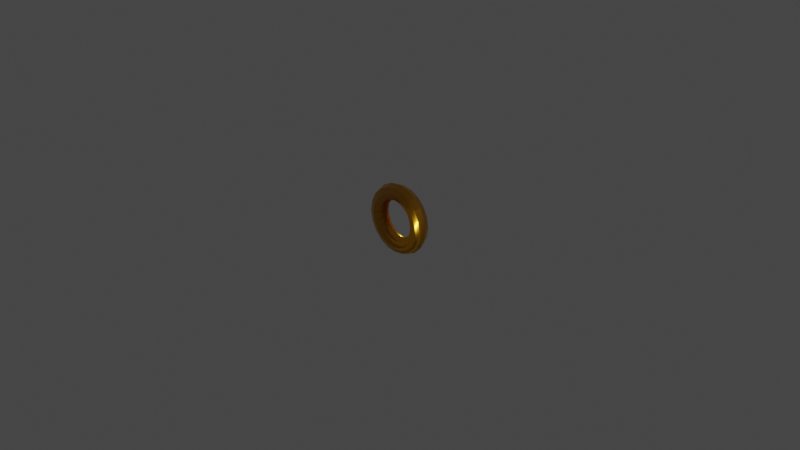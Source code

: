 # Source: Coin-1.blend  (saved by Blender 5.0.118; exported with 4.5.12 LTS)
import bpy
from mathutils import Matrix  # noqa: F401  (used for matrix-valued properties, if any)

bpy.ops.wm.read_factory_settings(use_empty=True)
scene = bpy.context.scene
scene.name = 'Scene'

# ---- collections
col_collection = bpy.data.collections.new('Collection'); scene.collection.children.link(col_collection)

# ---- images (referenced by path relative to the original .blend; pixels are not part of the script)
import os
ASSET_DIR = os.environ.get("B2B_ASSET_DIR", "")  # directory of the original .blend (textures are referenced by path, not embedded)
HERE = os.path.dirname(os.path.abspath(__file__))  # packed textures are extracted next to this script under _unpacked/

def load_image(name, relpath, width, height, colorspace="sRGB"):
    """Load a texture the original file referenced (path relative to the .blend, or extracted next to this script)."""
    p = next((c for c in (os.path.join(HERE, relpath), os.path.join(ASSET_DIR, relpath)) if relpath and os.path.exists(c)), "")
    if p:
        img = bpy.data.images.load(p, check_existing=True)
        img.name = name
    else:  # same state as the original file: an image datablock whose file is absent (Cycles renders it pink)
        img = bpy.data.images.new(name, width, height)
        img.source = "FILE"
        img.filepath = "//" + (relpath or name)
    img.colorspace_settings.name = colorspace
    return img
img_coin_nm = load_image('Coin_Nm', 'Coin_Nm.png', 1024, 1024, 'Linear Rec.709')
img_coin_r = load_image('Coin_R', 'Coin_R.png', 1024, 1024, 'sRGB')

# ---- materials (node trees are filled in below, after node groups)
mat_m_gold = bpy.data.materials.new('m_gold')
mat_m_gold.use_backface_culling_lightprobe_volume = False

# ---- material node trees
mat_m_gold.use_nodes = True; mat_m_gold.node_tree.nodes.clear()
_N = mat_m_gold.node_tree.nodes; _L = mat_m_gold.node_tree.links
n0 = _N.new('ShaderNodeOutputMaterial'); n0.name = 'Material Output'; n0.location = (300, 300)
n1 = _N.new('ShaderNodeBsdfPrincipled'); n1.name = 'Principled BSDF'; n1.location = (10, 300)
n1.distribution = 'GGX'
n1.subsurface_method = 'BURLEY'
n1.inputs[0].default_value = (1.0, 0.4649, 0.02992, 1.0)
n1.inputs[1].default_value = 1.0
n1.inputs[3].default_value = 1.45
n1.inputs[27].default_value = (0.0, 0.0, 0.0, 1.0)
n1.inputs[28].default_value = 1.0
n2 = _N.new('ShaderNodeNormalMap'); n2.name = 'Normal Map'; n2.location = (-190, -120)
n3 = _N.new('ShaderNodeTexImage'); n3.name = 'Image Texture'; n3.location = (-480, -160)
n3.image = img_coin_nm
n4 = _N.new('ShaderNodeTexImage'); n4.name = 'Image Texture.001'; n4.location = (-280, 160)
n4.image = img_coin_r
_L.new(n1.outputs[0], n0.inputs[0])
_L.new(n2.outputs[0], n1.inputs[5])
_L.new(n3.outputs[0], n2.inputs[1])
_L.new(n4.outputs[0], n1.inputs[2])
n0.is_active_output = True

# ---- world
world_world = bpy.data.worlds.new('World'); scene.world = world_world
world_world.use_nodes = True; world_world.node_tree.nodes.clear()
_N = world_world.node_tree.nodes; _L = world_world.node_tree.links
n0 = _N.new('ShaderNodeOutputWorld'); n0.name = 'World Output'; n0.location = (300, 300)
n1 = _N.new('ShaderNodeBackground'); n1.name = 'Background'; n1.location = (10, 300)
n1.inputs[0].default_value = (0.05088, 0.05088, 0.05088, 1.0)
_L.new(n1.outputs[0], n0.inputs[0])
n0.is_active_output = True
world_world.color = (0.05088, 0.05088, 0.05088)
world_world.use_sun_shadow = False
world_world.sun_shadow_jitter_overblur = 0.0

# ---- cameras
cam_camera = bpy.data.cameras.new('Camera')
cam_camera.clip_end = 100.0
cam_camera.ortho_scale = 7.314

# ---- lights
light_light = bpy.data.lights.new('Light', 'POINT')
light_light.transmission_factor = 0.0
light_light.energy = 1000.0
light_light.shadow_soft_size = 0.1
light_light.shadow_maximum_resolution = 0.006
light_light.use_absolute_resolution = True

# ---- meshes
me_torus = bpy.data.meshes.new('Torus')
me_torus.from_pydata([(0.38, -1.374e-08, 1.374e-08), (0.3536, -0.06364, 7.451e-09), (0.29, -0.09, 7.451e-09), (0.2264, -0.06364, 7.451e-09), (0.2, -1.374e-08, 1.374e-08), (0.2264, 0.06364, 1.49e-08), (0.29, 0.09, 1.49e-08), (0.3536, 0.06364, 1.49e-08), (0.3614, -2.235e-08, 0.1174), (0.3363, -0.06364, 0.1093), (0.2758, -0.09, 0.08961), (0.2153, -0.06364, 0.06995), (0.1902, -1.49e-08, 0.0618), (0.2153, 0.06364, 0.06995), (0.2758, 0.09, 0.08961), (0.3363, 0.06364, 0.1093), (0.3074, -2.98e-08, 0.2234), (0.2861, -0.06364, 0.2079), (0.2346, -0.09, 0.1705), (0.1831, -0.06364, 0.1331), (0.1618, -2.235e-08, 0.1176), (0.1831, 0.06364, 0.1331), (0.2346, 0.09, 0.1705), (0.2861, 0.06364, 0.2079), (0.2234, -2.98e-08, 0.3074), (0.2079, -0.06364, 0.2861), (0.1705, -0.09, 0.2346), (0.1331, -0.06364, 0.1831), (0.1176, -1.49e-08, 0.1618), (0.1331, 0.06364, 0.1831), (0.1705, 0.09, 0.2346), (0.2079, 0.06364, 0.2861), (0.1174, -2.98e-08, 0.3614), (0.1093, -0.06364, 0.3363), (0.08961, -0.09, 0.2758), (0.06995, -0.06364, 0.2153), (0.0618, -1.49e-08, 0.1902), (0.06995, 0.06364, 0.2153), (0.08961, 0.09, 0.2758), (0.1093, 0.06364, 0.3363), (2.869e-08, -2.98e-08, 0.38), (2.67e-08, -0.06364, 0.3536), (2.189e-08, -0.09, 0.29), (1.709e-08, -0.06364, 0.2264), (1.51e-08, -2.98e-08, 0.2), (1.709e-08, 0.06364, 0.2264), (2.189e-08, 0.09, 0.29), (2.67e-08, 0.06364, 0.3536), (-0.1174, -2.98e-08, 0.3614), (-0.1093, -0.06364, 0.3363), (-0.08961, -0.09, 0.2758), (-0.06995, -0.06364, 0.2153), (-0.0618, -1.49e-08, 0.1902), (-0.06995, 0.06364, 0.2153), (-0.08961, 0.09, 0.2758), (-0.1093, 0.06364, 0.3363), (-0.2234, -2.98e-08, 0.3074), (-0.2079, -0.06364, 0.2861), (-0.1705, -0.09, 0.2346), (-0.1331, -0.06364, 0.1831), (-0.1176, -1.49e-08, 0.1618), (-0.1331, 0.06364, 0.1831), (-0.1705, 0.09, 0.2346), (-0.2079, 0.06364, 0.2861), (-0.3074, -2.98e-08, 0.2234), (-0.2861, -0.06364, 0.2079), (-0.2346, -0.09, 0.1705), (-0.1831, -0.06364, 0.1331), (-0.1618, -2.235e-08, 0.1176), (-0.1831, 0.06364, 0.1331), (-0.2346, 0.09, 0.1705), (-0.2861, 0.06364, 0.2079), (-0.3614, -2.235e-08, 0.1174), (-0.3363, -0.06364, 0.1093), (-0.2758, -0.09, 0.08961), (-0.2153, -0.06364, 0.06995), (-0.1902, -1.49e-08, 0.0618), (-0.2153, 0.06364, 0.06995), (-0.2758, 0.09, 0.08961), (-0.3363, 0.06364, 0.1093), (-0.38, -1.374e-08, 4.696e-08), (-0.3536, -0.06364, 4.47e-08), (-0.29, -0.09, 3.725e-08), (-0.2264, -0.06364, 2.98e-08), (-0.2, -1.374e-08, 3.122e-08), (-0.2264, 0.06364, 3.725e-08), (-0.29, 0.09, 4.47e-08), (-0.3536, 0.06364, 4.47e-08), (-0.3614, -7.451e-09, -0.1174), (-0.3363, -0.06364, -0.1093), (-0.2758, -0.09, -0.08961), (-0.2153, -0.06364, -0.06995), (-0.1902, -1.118e-08, -0.0618), (-0.2153, 0.06364, -0.06995), (-0.2758, 0.09, -0.08961), (-0.3363, 0.06364, -0.1093), (-0.3074, 0.0, -0.2234), (-0.2861, -0.06364, -0.2079), (-0.2346, -0.09, -0.1705), (-0.1831, -0.06364, -0.1331), (-0.1618, -7.451e-09, -0.1176), (-0.1831, 0.06364, -0.1331), (-0.2346, 0.09, -0.1705), (-0.2861, 0.06364, -0.2079), (-0.2234, 0.0, -0.3074), (-0.2079, -0.06364, -0.2861), (-0.1705, -0.09, -0.2346), (-0.1331, -0.06364, -0.1831), (-0.1176, 0.0, -0.1618), (-0.1331, 0.06364, -0.1831), (-0.1705, 0.09, -0.2346), (-0.2079, 0.06364, -0.2861), (-0.1174, 0.0, -0.3614), (-0.1093, -0.06364, -0.3363), (-0.08961, -0.09, -0.2758), (-0.06995, -0.06364, -0.2153), (-0.0618, 0.0, -0.1902), (-0.06995, 0.06364, -0.2153), (-0.08961, 0.09, -0.2758), (-0.1093, 0.06364, -0.3363), (2.869e-08, 0.0, -0.38), (2.67e-08, -0.06364, -0.3536), (2.189e-08, -0.09, -0.29), (1.709e-08, -0.06364, -0.2264), (1.51e-08, 0.0, -0.2), (1.709e-08, 0.06364, -0.2264), (2.189e-08, 0.09, -0.29), (2.67e-08, 0.06364, -0.3536), (0.1174, 0.0, -0.3614), (0.1093, -0.06364, -0.3363), (0.08961, -0.09, -0.2758), (0.06995, -0.06364, -0.2153), (0.0618, 0.0, -0.1902), (0.06995, 0.06364, -0.2153), (0.08961, 0.09, -0.2758), (0.1093, 0.06364, -0.3363), (0.2234, 0.0, -0.3074), (0.2079, -0.06364, -0.2861), (0.1705, -0.09, -0.2346), (0.1331, -0.06364, -0.1831), (0.1176, 0.0, -0.1618), (0.1331, 0.06364, -0.1831), (0.1705, 0.09, -0.2346), (0.2079, 0.06364, -0.2861), (0.3074, 0.0, -0.2234), (0.2861, -0.06364, -0.2079), (0.2346, -0.09, -0.1705), (0.1831, -0.06364, -0.1331), (0.1618, -7.451e-09, -0.1176), (0.1831, 0.06364, -0.1331), (0.2346, 0.09, -0.1705), (0.2861, 0.06364, -0.2079), (0.3614, -7.451e-09, -0.1174), (0.3363, -0.06364, -0.1093), (0.2758, -0.09, -0.08962), (0.2153, -0.06364, -0.06995), (0.1902, -1.118e-08, -0.0618), (0.2153, 0.06364, -0.06995), (0.2758, 0.09, -0.08962), (0.3363, 0.06364, -0.1093)], [], [(0, 8, 9, 1), (1, 9, 10, 2), (2, 10, 11, 3), (3, 11, 12, 4), (4, 12, 13, 5), (5, 13, 14, 6), (6, 14, 15, 7), (7, 15, 8, 0), (8, 16, 17, 9), (9, 17, 18, 10), (10, 18, 19, 11), (11, 19, 20, 12), (12, 20, 21, 13), (13, 21, 22, 14), (14, 22, 23, 15), (15, 23, 16, 8), (16, 24, 25, 17), (17, 25, 26, 18), (18, 26, 27, 19), (19, 27, 28, 20), (20, 28, 29, 21), (21, 29, 30, 22), (22, 30, 31, 23), (23, 31, 24, 16), (24, 32, 33, 25), (25, 33, 34, 26), (26, 34, 35, 27), (27, 35, 36, 28), (28, 36, 37, 29), (29, 37, 38, 30), (30, 38, 39, 31), (31, 39, 32, 24), (32, 40, 41, 33), (33, 41, 42, 34), (34, 42, 43, 35), (35, 43, 44, 36), (36, 44, 45, 37), (37, 45, 46, 38), (38, 46, 47, 39), (39, 47, 40, 32), (40, 48, 49, 41), (41, 49, 50, 42), (42, 50, 51, 43), (43, 51, 52, 44), (44, 52, 53, 45), (45, 53, 54, 46), (46, 54, 55, 47), (47, 55, 48, 40), (48, 56, 57, 49), (49, 57, 58, 50), (50, 58, 59, 51), (51, 59, 60, 52), (52, 60, 61, 53), (53, 61, 62, 54), (54, 62, 63, 55), (55, 63, 56, 48), (56, 64, 65, 57), (57, 65, 66, 58), (58, 66, 67, 59), (59, 67, 68, 60), (60, 68, 69, 61), (61, 69, 70, 62), (62, 70, 71, 63), (63, 71, 64, 56), (64, 72, 73, 65), (65, 73, 74, 66), (66, 74, 75, 67), (67, 75, 76, 68), (68, 76, 77, 69), (69, 77, 78, 70), (70, 78, 79, 71), (71, 79, 72, 64), (72, 80, 81, 73), (73, 81, 82, 74), (74, 82, 83, 75), (75, 83, 84, 76), (76, 84, 85, 77), (77, 85, 86, 78), (78, 86, 87, 79), (79, 87, 80, 72), (80, 88, 89, 81), (81, 89, 90, 82), (82, 90, 91, 83), (83, 91, 92, 84), (84, 92, 93, 85), (85, 93, 94, 86), (86, 94, 95, 87), (87, 95, 88, 80), (88, 96, 97, 89), (89, 97, 98, 90), (90, 98, 99, 91), (91, 99, 100, 92), (92, 100, 101, 93), (93, 101, 102, 94), (94, 102, 103, 95), (95, 103, 96, 88), (96, 104, 105, 97), (97, 105, 106, 98), (98, 106, 107, 99), (99, 107, 108, 100), (100, 108, 109, 101), (101, 109, 110, 102), (102, 110, 111, 103), (103, 111, 104, 96), (104, 112, 113, 105), (105, 113, 114, 106), (106, 114, 115, 107), (107, 115, 116, 108), (108, 116, 117, 109), (109, 117, 118, 110), (110, 118, 119, 111), (111, 119, 112, 104), (112, 120, 121, 113), (113, 121, 122, 114), (114, 122, 123, 115), (115, 123, 124, 116), (116, 124, 125, 117), (117, 125, 126, 118), (118, 126, 127, 119), (119, 127, 120, 112), (120, 128, 129, 121), (121, 129, 130, 122), (122, 130, 131, 123), (123, 131, 132, 124), (124, 132, 133, 125), (125, 133, 134, 126), (126, 134, 135, 127), (127, 135, 128, 120), (128, 136, 137, 129), (129, 137, 138, 130), (130, 138, 139, 131), (131, 139, 140, 132), (132, 140, 141, 133), (133, 141, 142, 134), (134, 142, 143, 135), (135, 143, 136, 128), (136, 144, 145, 137), (137, 145, 146, 138), (138, 146, 147, 139), (139, 147, 148, 140), (140, 148, 149, 141), (141, 149, 150, 142), (142, 150, 151, 143), (143, 151, 144, 136), (144, 152, 153, 145), (145, 153, 154, 146), (146, 154, 155, 147), (147, 155, 156, 148), (148, 156, 157, 149), (149, 157, 158, 150), (150, 158, 159, 151), (151, 159, 152, 144), (152, 0, 1, 153), (153, 1, 2, 154), (154, 2, 3, 155), (155, 3, 4, 156), (156, 4, 5, 157), (157, 5, 6, 158), (158, 6, 7, 159), (159, 7, 0, 152)])
me_torus.polygons.foreach_set('use_smooth', [True] * 160)
_uv = me_torus.uv_layers.new(name='UVMap')
_uv.uv.foreach_set('vector', [0.5436, 0.5, 0.5873, 0.5, 0.5873, 0.6091, 0.5436, 0.6091, 0.5436, 0.6091, 0.5873, 0.6091, 0.5873, 0.7182, 0.5436, 0.7182, 0.5436, 0.7182, 0.5873, 0.7182, 0.5873, 0.8274, 0.5436, 0.8274, 0.5436, 0.8274, 0.5873, 0.8274, 0.5873, 0.9365, 0.5436, 0.9365, 0.5436, 0.06353, 0.5873, 0.06353, 0.5873, 0.1726, 0.5436, 0.1726, 0.5436, 0.1726, 0.5873, 0.1726, 0.5873, 0.2818, 0.5436, 0.2818, 0.5436, 0.2818, 0.5873, 0.2818, 0.5873, 0.3909, 0.5436, 0.3909, 0.5436, 0.3909, 0.5873, 0.3909, 0.5873, 0.5, 0.5436, 0.5, 0.5873, 0.5, 0.6309, 0.5, 0.6309, 0.6091, 0.5873, 0.6091, 0.5873, 0.6091, 0.6309, 0.6091, 0.6309, 0.7182, 0.5873, 0.7182, 0.5873, 0.7182, 0.6309, 0.7182, 0.6309, 0.8274, 0.5873, 0.8274, 0.5873, 0.8274, 0.6309, 0.8274, 0.6309, 0.9365, 0.5873, 0.9365, 0.5873, 0.06353, 0.6309, 0.06353, 0.6309, 0.1726, 0.5873, 0.1726, 0.5873, 0.1726, 0.6309, 0.1726, 0.6309, 0.2818, 0.5873, 0.2818, 0.5873, 0.2818, 0.6309, 0.2818, 0.6309, 0.3909, 0.5873, 0.3909, 0.5873, 0.3909, 0.6309, 0.3909, 0.6309, 0.5, 0.5873, 0.5, 0.6309, 0.5, 0.6746, 0.5, 0.6746, 0.6091, 0.6309, 0.6091, 0.6309, 0.6091, 0.6746, 0.6091, 0.6746, 0.7182, 0.6309, 0.7182, 0.6309, 0.7182, 0.6746, 0.7182, 0.6746, 0.8274, 0.6309, 0.8274, 0.6309, 0.8274, 0.6746, 0.8274, 0.6746, 0.9365, 0.6309, 0.9365, 0.6309, 0.06353, 0.6746, 0.06353, 0.6746, 0.1726, 0.6309, 0.1726, 0.6309, 0.1726, 0.6746, 0.1726, 0.6746, 0.2818, 0.6309, 0.2818, 0.6309, 0.2818, 0.6746, 0.2818, 0.6746, 0.3909, 0.6309, 0.3909, 0.6309, 0.3909, 0.6746, 0.3909, 0.6746, 0.5, 0.6309, 0.5, 0.6746, 0.5, 0.7182, 0.5, 0.7182, 0.6091, 0.6746, 0.6091, 0.6746, 0.6091, 0.7182, 0.6091, 0.7182, 0.7182, 0.6746, 0.7182, 0.6746, 0.7182, 0.7182, 0.7182, 0.7182, 0.8274, 0.6746, 0.8274, 0.6746, 0.8274, 0.7182, 0.8274, 0.7182, 0.9365, 0.6746, 0.9365, 0.6746, 0.06353, 0.7182, 0.06353, 0.7182, 0.1726, 0.6746, 0.1726, 0.6746, 0.1726, 0.7182, 0.1726, 0.7182, 0.2818, 0.6746, 0.2818, 0.6746, 0.2818, 0.7182, 0.2818, 0.7182, 0.3909, 0.6746, 0.3909, 0.6746, 0.3909, 0.7182, 0.3909, 0.7182, 0.5, 0.6746, 0.5, 0.7182, 0.5, 0.7619, 0.5, 0.7619, 0.6091, 0.7182, 0.6091, 0.7182, 0.6091, 0.7619, 0.6091, 0.7619, 0.7182, 0.7182, 0.7182, 0.7182, 0.7182, 0.7619, 0.7182, 0.7619, 0.8274, 0.7182, 0.8274, 0.7182, 0.8274, 0.7619, 0.8274, 0.7619, 0.9365, 0.7182, 0.9365, 0.7182, 0.06353, 0.7619, 0.06353, 0.7619, 0.1726, 0.7182, 0.1726, 0.7182, 0.1726, 0.7619, 0.1726, 0.7619, 0.2818, 0.7182, 0.2818, 0.7182, 0.2818, 0.7619, 0.2818, 0.7619, 0.3909, 0.7182, 0.3909, 0.7182, 0.3909, 0.7619, 0.3909, 0.7619, 0.5, 0.7182, 0.5, 0.7619, 0.5, 0.8055, 0.5, 0.8055, 0.6091, 0.7619, 0.6091, 0.7619, 0.6091, 0.8055, 0.6091, 0.8055, 0.7182, 0.7619, 0.7182, 0.7619, 0.7182, 0.8055, 0.7182, 0.8055, 0.8274, 0.7619, 0.8274, 0.7619, 0.8274, 0.8055, 0.8274, 0.8055, 0.9365, 0.7619, 0.9365, 0.7619, 0.06353, 0.8055, 0.06353, 0.8055, 0.1726, 0.7619, 0.1726, 0.7619, 0.1726, 0.8055, 0.1726, 0.8055, 0.2818, 0.7619, 0.2818, 0.7619, 0.2818, 0.8055, 0.2818, 0.8055, 0.3909, 0.7619, 0.3909, 0.7619, 0.3909, 0.8055, 0.3909, 0.8055, 0.5, 0.7619, 0.5, 0.8055, 0.5, 0.8492, 0.5, 0.8492, 0.6091, 0.8055, 0.6091, 0.8055, 0.6091, 0.8492, 0.6091, 0.8492, 0.7182, 0.8055, 0.7182, 0.8055, 0.7182, 0.8492, 0.7182, 0.8492, 0.8274, 0.8055, 0.8274, 0.8055, 0.8274, 0.8492, 0.8274, 0.8492, 0.9365, 0.8055, 0.9365, 0.8055, 0.06353, 0.8492, 0.06353, 0.8492, 0.1726, 0.8055, 0.1726, 0.8055, 0.1726, 0.8492, 0.1726, 0.8492, 0.2818, 0.8055, 0.2818, 0.8055, 0.2818, 0.8492, 0.2818, 0.8492, 0.3909, 0.8055, 0.3909, 0.8055, 0.3909, 0.8492, 0.3909, 0.8492, 0.5, 0.8055, 0.5, 0.8492, 0.5, 0.8928, 0.5, 0.8928, 0.6091, 0.8492, 0.6091, 0.8492, 0.6091, 0.8928, 0.6091, 0.8928, 0.7182, 0.8492, 0.7182, 0.8492, 0.7182, 0.8928, 0.7182, 0.8928, 0.8274, 0.8492, 0.8274, 0.8492, 0.8274, 0.8928, 0.8274, 0.8928, 0.9365, 0.8492, 0.9365, 0.8492, 0.06353, 0.8928, 0.06353, 0.8928, 0.1726, 0.8492, 0.1726, 0.8492, 0.1726, 0.8928, 0.1726, 0.8928, 0.2818, 0.8492, 0.2818, 0.8492, 0.2818, 0.8928, 0.2818, 0.8928, 0.3909, 0.8492, 0.3909, 0.8492, 0.3909, 0.8928, 0.3909, 0.8928, 0.5, 0.8492, 0.5, 0.8928, 0.5, 0.9365, 0.5, 0.9365, 0.6091, 0.8928, 0.6091, 0.8928, 0.6091, 0.9365, 0.6091, 0.9365, 0.7182, 0.8928, 0.7182, 0.8928, 0.7182, 0.9365, 0.7182, 0.9365, 0.8274, 0.8928, 0.8274, 0.8928, 0.8274, 0.9365, 0.8274, 0.9365, 0.9365, 0.8928, 0.9365, 0.8928, 0.06353, 0.9365, 0.06353, 0.9365, 0.1726, 0.8928, 0.1726, 0.8928, 0.1726, 0.9365, 0.1726, 0.9365, 0.2818, 0.8928, 0.2818, 0.8928, 0.2818, 0.9365, 0.2818, 0.9365, 0.3909, 0.8928, 0.3909, 0.8928, 0.3909, 0.9365, 0.3909, 0.9365, 0.5, 0.8928, 0.5, 0.06353, 0.5, 0.1072, 0.5, 0.1072, 0.6091, 0.06353, 0.6091, 0.06353, 0.6091, 0.1072, 0.6091, 0.1072, 0.7182, 0.06353, 0.7182, 0.06353, 0.7182, 0.1072, 0.7182, 0.1072, 0.8274, 0.06353, 0.8274, 0.06353, 0.8274, 0.1072, 0.8274, 0.1072, 0.9365, 0.06353, 0.9365, 0.06353, 0.06353, 0.1072, 0.06353, 0.1072, 0.1726, 0.06353, 0.1726, 0.06353, 0.1726, 0.1072, 0.1726, 0.1072, 0.2818, 0.06353, 0.2818, 0.06353, 0.2818, 0.1072, 0.2818, 0.1072, 0.3909, 0.06353, 0.3909, 0.06353, 0.3909, 0.1072, 0.3909, 0.1072, 0.5, 0.06353, 0.5, 0.1072, 0.5, 0.1508, 0.5, 0.1508, 0.6091, 0.1072, 0.6091, 0.1072, 0.6091, 0.1508, 0.6091, 0.1508, 0.7182, 0.1072, 0.7182, 0.1072, 0.7182, 0.1508, 0.7182, 0.1508, 0.8274, 0.1072, 0.8274, 0.1072, 0.8274, 0.1508, 0.8274, 0.1508, 0.9365, 0.1072, 0.9365, 0.1072, 0.06353, 0.1508, 0.06353, 0.1508, 0.1726, 0.1072, 0.1726, 0.1072, 0.1726, 0.1508, 0.1726, 0.1508, 0.2818, 0.1072, 0.2818, 0.1072, 0.2818, 0.1508, 0.2818, 0.1508, 0.3909, 0.1072, 0.3909, 0.1072, 0.3909, 0.1508, 0.3909, 0.1508, 0.5, 0.1072, 0.5, 0.1508, 0.5, 0.1945, 0.5, 0.1945, 0.6091, 0.1508, 0.6091, 0.1508, 0.6091, 0.1945, 0.6091, 0.1945, 0.7182, 0.1508, 0.7182, 0.1508, 0.7182, 0.1945, 0.7182, 0.1945, 0.8274, 0.1508, 0.8274, 0.1508, 0.8274, 0.1945, 0.8274, 0.1945, 0.9365, 0.1508, 0.9365, 0.1508, 0.06353, 0.1945, 0.06353, 0.1945, 0.1726, 0.1508, 0.1726, 0.1508, 0.1726, 0.1945, 0.1726, 0.1945, 0.2818, 0.1508, 0.2818, 0.1508, 0.2818, 0.1945, 0.2818, 0.1945, 0.3909, 0.1508, 0.3909, 0.1508, 0.3909, 0.1945, 0.3909, 0.1945, 0.5, 0.1508, 0.5, 0.1945, 0.5, 0.2381, 0.5, 0.2381, 0.6091, 0.1945, 0.6091, 0.1945, 0.6091, 0.2381, 0.6091, 0.2381, 0.7182, 0.1945, 0.7182, 0.1945, 0.7182, 0.2381, 0.7182, 0.2381, 0.8274, 0.1945, 0.8274, 0.1945, 0.8274, 0.2381, 0.8274, 0.2381, 0.9365, 0.1945, 0.9365, 0.1945, 0.06353, 0.2381, 0.06353, 0.2381, 0.1726, 0.1945, 0.1726, 0.1945, 0.1726, 0.2381, 0.1726, 0.2381, 0.2818, 0.1945, 0.2818, 0.1945, 0.2818, 0.2381, 0.2818, 0.2381, 0.3909, 0.1945, 0.3909, 0.1945, 0.3909, 0.2381, 0.3909, 0.2381, 0.5, 0.1945, 0.5, 0.2381, 0.5, 0.2818, 0.5, 0.2818, 0.6091, 0.2381, 0.6091, 0.2381, 0.6091, 0.2818, 0.6091, 0.2818, 0.7182, 0.2381, 0.7182, 0.2381, 0.7182, 0.2818, 0.7182, 0.2818, 0.8274, 0.2381, 0.8274, 0.2381, 0.8274, 0.2818, 0.8274, 0.2818, 0.9365, 0.2381, 0.9365, 0.2381, 0.06353, 0.2818, 0.06353, 0.2818, 0.1726, 0.2381, 0.1726, 0.2381, 0.1726, 0.2818, 0.1726, 0.2818, 0.2818, 0.2381, 0.2818, 0.2381, 0.2818, 0.2818, 0.2818, 0.2818, 0.3909, 0.2381, 0.3909, 0.2381, 0.3909, 0.2818, 0.3909, 0.2818, 0.5, 0.2381, 0.5, 0.2818, 0.5, 0.3254, 0.5, 0.3254, 0.6091, 0.2818, 0.6091, 0.2818, 0.6091, 0.3254, 0.6091, 0.3254, 0.7182, 0.2818, 0.7182, 0.2818, 0.7182, 0.3254, 0.7182, 0.3254, 0.8274, 0.2818, 0.8274, 0.2818, 0.8274, 0.3254, 0.8274, 0.3254, 0.9365, 0.2818, 0.9365, 0.2818, 0.06353, 0.3254, 0.06353, 0.3254, 0.1726, 0.2818, 0.1726, 0.2818, 0.1726, 0.3254, 0.1726, 0.3254, 0.2818, 0.2818, 0.2818, 0.2818, 0.2818, 0.3254, 0.2818, 0.3254, 0.3909, 0.2818, 0.3909, 0.2818, 0.3909, 0.3254, 0.3909, 0.3254, 0.5, 0.2818, 0.5, 0.3254, 0.5, 0.3691, 0.5, 0.3691, 0.6091, 0.3254, 0.6091, 0.3254, 0.6091, 0.3691, 0.6091, 0.3691, 0.7182, 0.3254, 0.7182, 0.3254, 0.7182, 0.3691, 0.7182, 0.3691, 0.8274, 0.3254, 0.8274, 0.3254, 0.8274, 0.3691, 0.8274, 0.3691, 0.9365, 0.3254, 0.9365, 0.3254, 0.06353, 0.3691, 0.06353, 0.3691, 0.1726, 0.3254, 0.1726, 0.3254, 0.1726, 0.3691, 0.1726, 0.3691, 0.2818, 0.3254, 0.2818, 0.3254, 0.2818, 0.3691, 0.2818, 0.3691, 0.3909, 0.3254, 0.3909, 0.3254, 0.3909, 0.3691, 0.3909, 0.3691, 0.5, 0.3254, 0.5, 0.3691, 0.5, 0.4127, 0.5, 0.4127, 0.6091, 0.3691, 0.6091, 0.3691, 0.6091, 0.4127, 0.6091, 0.4127, 0.7182, 0.3691, 0.7182, 0.3691, 0.7182, 0.4127, 0.7182, 0.4127, 0.8274, 0.3691, 0.8274, 0.3691, 0.8274, 0.4127, 0.8274, 0.4127, 0.9365, 0.3691, 0.9365, 0.3691, 0.06353, 0.4127, 0.06353, 0.4127, 0.1726, 0.3691, 0.1726, 0.3691, 0.1726, 0.4127, 0.1726, 0.4127, 0.2818, 0.3691, 0.2818, 0.3691, 0.2818, 0.4127, 0.2818, 0.4127, 0.3909, 0.3691, 0.3909, 0.3691, 0.3909, 0.4127, 0.3909, 0.4127, 0.5, 0.3691, 0.5, 0.4127, 0.5, 0.4564, 0.5, 0.4564, 0.6091, 0.4127, 0.6091, 0.4127, 0.6091, 0.4564, 0.6091, 0.4564, 0.7182, 0.4127, 0.7182, 0.4127, 0.7182, 0.4564, 0.7182, 0.4564, 0.8274, 0.4127, 0.8274, 0.4127, 0.8274, 0.4564, 0.8274, 0.4564, 0.9365, 0.4127, 0.9365, 0.4127, 0.06353, 0.4564, 0.06353, 0.4564, 0.1726, 0.4127, 0.1726, 0.4127, 0.1726, 0.4564, 0.1726, 0.4564, 0.2818, 0.4127, 0.2818, 0.4127, 0.2818, 0.4564, 0.2818, 0.4564, 0.3909, 0.4127, 0.3909, 0.4127, 0.3909, 0.4564, 0.3909, 0.4564, 0.5, 0.4127, 0.5, 0.4564, 0.5, 0.5, 0.5, 0.5, 0.6091, 0.4564, 0.6091, 0.4564, 0.6091, 0.5, 0.6091, 0.5, 0.7182, 0.4564, 0.7182, 0.4564, 0.7182, 0.5, 0.7182, 0.5, 0.8274, 0.4564, 0.8274, 0.4564, 0.8274, 0.5, 0.8274, 0.5, 0.9365, 0.4564, 0.9365, 0.4564, 0.06353, 0.5, 0.06353, 0.5, 0.1726, 0.4564, 0.1726, 0.4564, 0.1726, 0.5, 0.1726, 0.5, 0.2818, 0.4564, 0.2818, 0.4564, 0.2818, 0.5, 0.2818, 0.5, 0.3909, 0.4564, 0.3909, 0.4564, 0.3909, 0.5, 0.3909, 0.5, 0.5, 0.4564, 0.5, 0.5, 0.5, 0.5436, 0.5, 0.5436, 0.6091, 0.5, 0.6091, 0.5, 0.6091, 0.5436, 0.6091, 0.5436, 0.7182, 0.5, 0.7182, 0.5, 0.7182, 0.5436, 0.7182, 0.5436, 0.8274, 0.5, 0.8274, 0.5, 0.8274, 0.5436, 0.8274, 0.5436, 0.9365, 0.5, 0.9365, 0.5, 0.06353, 0.5436, 0.06353, 0.5436, 0.1726, 0.5, 0.1726, 0.5, 0.1726, 0.5436, 0.1726, 0.5436, 0.2818, 0.5, 0.2818, 0.5, 0.2818, 0.5436, 0.2818, 0.5436, 0.3909, 0.5, 0.3909, 0.5, 0.3909, 0.5436, 0.3909, 0.5436, 0.5, 0.5, 0.5])
me_torus.materials.append(mat_m_gold)
me_torus.use_remesh_fix_poles = True
me_torus.use_remesh_preserve_attributes = False
me_torus.use_mirror_vertex_groups = False
me_torus.update()

# ---- objects
ob_light = bpy.data.objects.new('Light', light_light)
ob_camera = bpy.data.objects.new('Camera', cam_camera)
ob_torus = bpy.data.objects.new('Torus', me_torus)

# ---- transforms, parenting, visibility, modifiers, constraints
ob_light.location = (4.076, 1.005, 5.904)
ob_light.rotation_euler = (0.6503, 0.05522, 1.866)
ob_light.lock_rotations_4d = False
ob_light.empty_display_type = 'ARROWS'
ob_light.color = (0.0, 0.0, 0.0, 0.0)
ob_light.lineart.crease_threshold = 0.0
ob_camera.location = (7.359, -6.926, 4.958)
ob_camera.rotation_euler = (1.109, 0.0, 0.8149)
ob_camera.lock_rotations_4d = False
ob_camera.empty_display_type = 'ARROWS'
ob_camera.color = (0.0, 0.0, 0.0, 0.0)
ob_camera.display_type = 'WIRE'
ob_camera.lineart.crease_threshold = 0.0
ob_torus.location = (0.0, 0.0, 0.0)
ob_torus.lineart.crease_threshold = 0.0

# ---- collection membership
col_collection.objects.link(ob_light)
col_collection.objects.link(ob_camera)
col_collection.objects.link(ob_torus)

# ---- scene / render settings (as saved in the file)
scene.camera = ob_camera
scene.frame_start = 1; scene.frame_end = 250; scene.frame_set(1)
scene.render.engine = 'CYCLES'
scene.render.bake_bias = 0.0
scene.render.bake_samples = 0
scene.cycles.samples = 128
scene.cycles.sampling_pattern = 'TABULATED_SOBOL'
scene.cycles.use_adaptive_sampling = False
scene.cycles.use_light_tree = False
scene.cycles.bake_type = 'NORMAL'
scene.view_settings.view_transform = 'Filmic'
bpy.context.view_layer.update()
